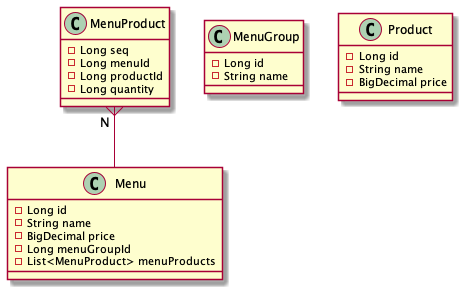

The diagram above was rendered by PlantUML. Its source (embedded in the PNG):
@startuml

MenuProduct "N "}--" " Menu

class MenuGroup {
    - Long id
    - String name
}

class Menu {
    - Long id
    - String name
    - BigDecimal price
    - Long menuGroupId
    - List<MenuProduct> menuProducts
}

class MenuProduct {
    - Long seq
    - Long menuId
    - Long productId
    - Long quantity
}

class Product {
    - Long id
    - String name
    - BigDecimal price
}

@enduml